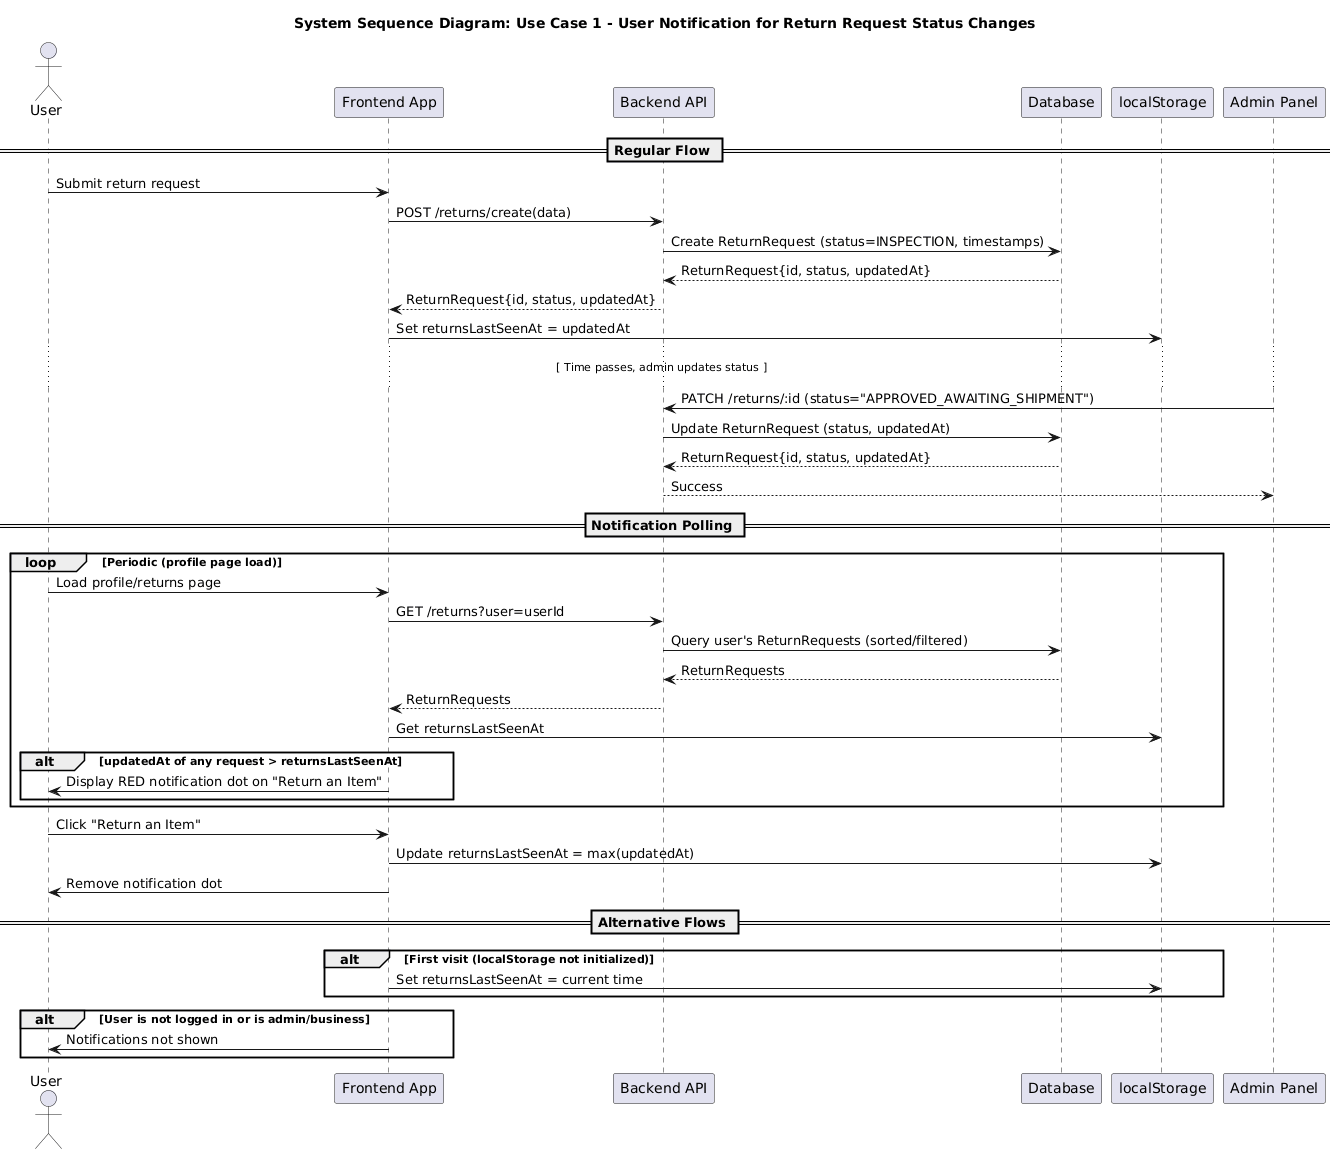

The diagram above was rendered by PlantUML. Its source (embedded in the PNG):
@startuml
title "System Sequence Diagram: Use Case 1 - User Notification for Return Request Status Changes"

actor "User" as RegularUser
participant "Frontend App" as Frontend
participant "Backend API" as Backend
participant "Database" as DB
participant "localStorage" as LocalStorage

== Regular Flow ==

RegularUser -> Frontend: Submit return request
Frontend -> Backend: POST /returns/create(data)
Backend -> DB: Create ReturnRequest (status=INSPECTION, timestamps)
DB --> Backend: ReturnRequest{id, status, updatedAt}
Backend --> Frontend: ReturnRequest{id, status, updatedAt}
Frontend -> LocalStorage: Set returnsLastSeenAt = updatedAt

... [ Time passes, admin updates status ] ...

participant "Admin Panel" as AdminPanel

AdminPanel -> Backend: PATCH /returns/:id (status="APPROVED_AWAITING_SHIPMENT")
Backend -> DB: Update ReturnRequest (status, updatedAt)
DB --> Backend: ReturnRequest{id, status, updatedAt}
Backend --> AdminPanel: Success

== Notification Polling ==

loop Periodic (profile page load)
  RegularUser -> Frontend: Load profile/returns page
  Frontend -> Backend: GET /returns?user=userId
  Backend -> DB: Query user's ReturnRequests (sorted/filtered)
  DB --> Backend: ReturnRequests
  Backend --> Frontend: ReturnRequests
  Frontend -> LocalStorage: Get returnsLastSeenAt
  alt updatedAt of any request > returnsLastSeenAt
    Frontend -> RegularUser: Display RED notification dot on "Return an Item"
  end
end

RegularUser -> Frontend: Click "Return an Item"
Frontend -> LocalStorage: Update returnsLastSeenAt = max(updatedAt)
Frontend -> RegularUser: Remove notification dot

== Alternative Flows ==
alt First visit (localStorage not initialized)
  Frontend -> LocalStorage: Set returnsLastSeenAt = current time
end

alt User is not logged in or is admin/business
  Frontend -> RegularUser: Notifications not shown
end
@enduml